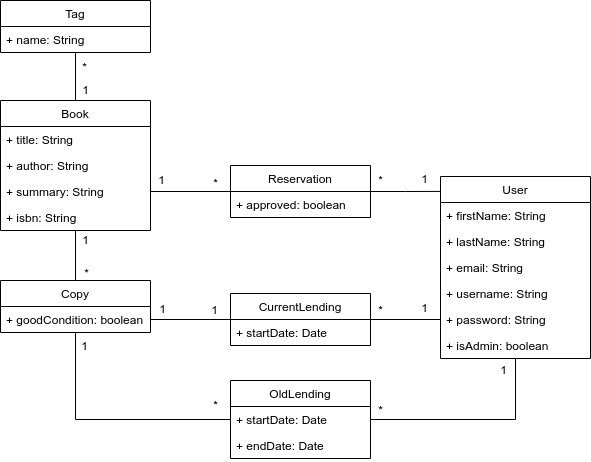

The diagram above was exported from draw.io. Its source (the exported page's mxGraphModel, read from the mxfile embedded in the PNG):
<mxGraphModel dx="981" dy="513" grid="1" gridSize="10" guides="1" tooltips="1" connect="1" arrows="1" fold="1" page="1" pageScale="1" pageWidth="827" pageHeight="1169" math="0" shadow="0">
  <root>
    <mxCell id="WIyWlLk6GJQsqaUBKTNV-0" />
    <mxCell id="WIyWlLk6GJQsqaUBKTNV-1" parent="WIyWlLk6GJQsqaUBKTNV-0" />
    <mxCell id="mEniT7Qqo8E6Kyf7KiB5-10" style="edgeStyle=orthogonalEdgeStyle;rounded=0;orthogonalLoop=1;jettySize=auto;html=1;exitX=0.5;exitY=0;exitDx=0;exitDy=0;endArrow=none;endFill=0;" edge="1" parent="WIyWlLk6GJQsqaUBKTNV-1" source="BetFHmabrD8yhE1cWxgF-0" target="BetFHmabrD8yhE1cWxgF-11">
      <mxGeometry relative="1" as="geometry" />
    </mxCell>
    <mxCell id="BetFHmabrD8yhE1cWxgF-0" value="Book" style="swimlane;fontStyle=0;childLayout=stackLayout;horizontal=1;startSize=26;fillColor=none;horizontalStack=0;resizeParent=1;resizeParentMax=0;resizeLast=0;collapsible=1;marginBottom=0;" parent="WIyWlLk6GJQsqaUBKTNV-1" vertex="1">
      <mxGeometry x="70" y="120" width="150" height="130" as="geometry" />
    </mxCell>
    <mxCell id="BetFHmabrD8yhE1cWxgF-1" value="+ title: String" style="text;strokeColor=none;fillColor=none;align=left;verticalAlign=top;spacingLeft=4;spacingRight=4;overflow=hidden;rotatable=0;points=[[0,0.5],[1,0.5]];portConstraint=eastwest;" parent="BetFHmabrD8yhE1cWxgF-0" vertex="1">
      <mxGeometry y="26" width="150" height="26" as="geometry" />
    </mxCell>
    <mxCell id="BetFHmabrD8yhE1cWxgF-2" value="+ author: String" style="text;strokeColor=none;fillColor=none;align=left;verticalAlign=top;spacingLeft=4;spacingRight=4;overflow=hidden;rotatable=0;points=[[0,0.5],[1,0.5]];portConstraint=eastwest;" parent="BetFHmabrD8yhE1cWxgF-0" vertex="1">
      <mxGeometry y="52" width="150" height="26" as="geometry" />
    </mxCell>
    <mxCell id="BetFHmabrD8yhE1cWxgF-3" value="+ summary: String" style="text;strokeColor=none;fillColor=none;align=left;verticalAlign=top;spacingLeft=4;spacingRight=4;overflow=hidden;rotatable=0;points=[[0,0.5],[1,0.5]];portConstraint=eastwest;" parent="BetFHmabrD8yhE1cWxgF-0" vertex="1">
      <mxGeometry y="78" width="150" height="26" as="geometry" />
    </mxCell>
    <mxCell id="BetFHmabrD8yhE1cWxgF-9" value="+ isbn: String" style="text;strokeColor=none;fillColor=none;align=left;verticalAlign=top;spacingLeft=4;spacingRight=4;overflow=hidden;rotatable=0;points=[[0,0.5],[1,0.5]];portConstraint=eastwest;" parent="BetFHmabrD8yhE1cWxgF-0" vertex="1">
      <mxGeometry y="104" width="150" height="26" as="geometry" />
    </mxCell>
    <mxCell id="BetFHmabrD8yhE1cWxgF-11" value="Tag" style="swimlane;fontStyle=0;childLayout=stackLayout;horizontal=1;startSize=26;fillColor=none;horizontalStack=0;resizeParent=1;resizeParentMax=0;resizeLast=0;collapsible=1;marginBottom=0;" parent="WIyWlLk6GJQsqaUBKTNV-1" vertex="1">
      <mxGeometry x="70" y="20" width="150" height="52" as="geometry" />
    </mxCell>
    <mxCell id="BetFHmabrD8yhE1cWxgF-16" value="+ name: String" style="text;strokeColor=none;fillColor=none;align=left;verticalAlign=top;spacingLeft=4;spacingRight=4;overflow=hidden;rotatable=0;points=[[0,0.5],[1,0.5]];portConstraint=eastwest;" parent="BetFHmabrD8yhE1cWxgF-11" vertex="1">
      <mxGeometry y="26" width="150" height="26" as="geometry" />
    </mxCell>
    <mxCell id="BetFHmabrD8yhE1cWxgF-17" value="User" style="swimlane;fontStyle=0;childLayout=stackLayout;horizontal=1;startSize=26;fillColor=none;horizontalStack=0;resizeParent=1;resizeParentMax=0;resizeLast=0;collapsible=1;marginBottom=0;" parent="WIyWlLk6GJQsqaUBKTNV-1" vertex="1">
      <mxGeometry x="510" y="196" width="150" height="182" as="geometry" />
    </mxCell>
    <mxCell id="BetFHmabrD8yhE1cWxgF-18" value="+ firstName: String" style="text;strokeColor=none;fillColor=none;align=left;verticalAlign=top;spacingLeft=4;spacingRight=4;overflow=hidden;rotatable=0;points=[[0,0.5],[1,0.5]];portConstraint=eastwest;" parent="BetFHmabrD8yhE1cWxgF-17" vertex="1">
      <mxGeometry y="26" width="150" height="26" as="geometry" />
    </mxCell>
    <mxCell id="BetFHmabrD8yhE1cWxgF-19" value="+ lastName: String" style="text;strokeColor=none;fillColor=none;align=left;verticalAlign=top;spacingLeft=4;spacingRight=4;overflow=hidden;rotatable=0;points=[[0,0.5],[1,0.5]];portConstraint=eastwest;" parent="BetFHmabrD8yhE1cWxgF-17" vertex="1">
      <mxGeometry y="52" width="150" height="26" as="geometry" />
    </mxCell>
    <mxCell id="BetFHmabrD8yhE1cWxgF-20" value="+ email: String" style="text;strokeColor=none;fillColor=none;align=left;verticalAlign=top;spacingLeft=4;spacingRight=4;overflow=hidden;rotatable=0;points=[[0,0.5],[1,0.5]];portConstraint=eastwest;" parent="BetFHmabrD8yhE1cWxgF-17" vertex="1">
      <mxGeometry y="78" width="150" height="26" as="geometry" />
    </mxCell>
    <mxCell id="BetFHmabrD8yhE1cWxgF-21" value="+ username: String" style="text;strokeColor=none;fillColor=none;align=left;verticalAlign=top;spacingLeft=4;spacingRight=4;overflow=hidden;rotatable=0;points=[[0,0.5],[1,0.5]];portConstraint=eastwest;" parent="BetFHmabrD8yhE1cWxgF-17" vertex="1">
      <mxGeometry y="104" width="150" height="26" as="geometry" />
    </mxCell>
    <mxCell id="BetFHmabrD8yhE1cWxgF-22" value="+ password: String" style="text;strokeColor=none;fillColor=none;align=left;verticalAlign=top;spacingLeft=4;spacingRight=4;overflow=hidden;rotatable=0;points=[[0,0.5],[1,0.5]];portConstraint=eastwest;" parent="BetFHmabrD8yhE1cWxgF-17" vertex="1">
      <mxGeometry y="130" width="150" height="26" as="geometry" />
    </mxCell>
    <mxCell id="BetFHmabrD8yhE1cWxgF-23" value="+ isAdmin: boolean" style="text;strokeColor=none;fillColor=none;align=left;verticalAlign=top;spacingLeft=4;spacingRight=4;overflow=hidden;rotatable=0;points=[[0,0.5],[1,0.5]];portConstraint=eastwest;" parent="BetFHmabrD8yhE1cWxgF-17" vertex="1">
      <mxGeometry y="156" width="150" height="26" as="geometry" />
    </mxCell>
    <mxCell id="mEniT7Qqo8E6Kyf7KiB5-35" style="edgeStyle=orthogonalEdgeStyle;rounded=0;orthogonalLoop=1;jettySize=auto;html=1;entryX=0;entryY=0.5;entryDx=0;entryDy=0;endArrow=none;endFill=0;" edge="1" parent="WIyWlLk6GJQsqaUBKTNV-1" source="BetFHmabrD8yhE1cWxgF-25" target="BetFHmabrD8yhE1cWxgF-22">
      <mxGeometry relative="1" as="geometry" />
    </mxCell>
    <mxCell id="BetFHmabrD8yhE1cWxgF-25" value="CurrentLending" style="swimlane;fontStyle=0;childLayout=stackLayout;horizontal=1;startSize=26;fillColor=none;horizontalStack=0;resizeParent=1;resizeParentMax=0;resizeLast=0;collapsible=1;marginBottom=0;" parent="WIyWlLk6GJQsqaUBKTNV-1" vertex="1">
      <mxGeometry x="300" y="313" width="140" height="52" as="geometry" />
    </mxCell>
    <mxCell id="BetFHmabrD8yhE1cWxgF-26" value="+ startDate: Date" style="text;strokeColor=none;fillColor=none;align=left;verticalAlign=top;spacingLeft=4;spacingRight=4;overflow=hidden;rotatable=0;points=[[0,0.5],[1,0.5]];portConstraint=eastwest;" parent="BetFHmabrD8yhE1cWxgF-25" vertex="1">
      <mxGeometry y="26" width="140" height="26" as="geometry" />
    </mxCell>
    <mxCell id="mEniT7Qqo8E6Kyf7KiB5-12" style="edgeStyle=orthogonalEdgeStyle;rounded=0;orthogonalLoop=1;jettySize=auto;html=1;exitX=0.5;exitY=0;exitDx=0;exitDy=0;endArrow=none;endFill=0;" edge="1" parent="WIyWlLk6GJQsqaUBKTNV-1" source="BetFHmabrD8yhE1cWxgF-29" target="BetFHmabrD8yhE1cWxgF-0">
      <mxGeometry relative="1" as="geometry" />
    </mxCell>
    <mxCell id="mEniT7Qqo8E6Kyf7KiB5-38" style="edgeStyle=orthogonalEdgeStyle;rounded=0;orthogonalLoop=1;jettySize=auto;html=1;endArrow=none;endFill=0;" edge="1" parent="WIyWlLk6GJQsqaUBKTNV-1" source="BetFHmabrD8yhE1cWxgF-29" target="mEniT7Qqo8E6Kyf7KiB5-27">
      <mxGeometry relative="1" as="geometry" />
    </mxCell>
    <mxCell id="BetFHmabrD8yhE1cWxgF-29" value="Copy" style="swimlane;fontStyle=0;childLayout=stackLayout;horizontal=1;startSize=26;fillColor=none;horizontalStack=0;resizeParent=1;resizeParentMax=0;resizeLast=0;collapsible=1;marginBottom=0;" parent="WIyWlLk6GJQsqaUBKTNV-1" vertex="1">
      <mxGeometry x="70" y="300" width="150" height="52" as="geometry" />
    </mxCell>
    <mxCell id="BetFHmabrD8yhE1cWxgF-31" value="+ goodCondition: boolean" style="text;strokeColor=none;fillColor=none;align=left;verticalAlign=top;spacingLeft=4;spacingRight=4;overflow=hidden;rotatable=0;points=[[0,0.5],[1,0.5]];portConstraint=eastwest;" parent="BetFHmabrD8yhE1cWxgF-29" vertex="1">
      <mxGeometry y="26" width="150" height="26" as="geometry" />
    </mxCell>
    <mxCell id="mEniT7Qqo8E6Kyf7KiB5-39" style="edgeStyle=orthogonalEdgeStyle;rounded=0;orthogonalLoop=1;jettySize=auto;html=1;entryX=0;entryY=0.082;entryDx=0;entryDy=0;entryPerimeter=0;endArrow=none;endFill=0;" edge="1" parent="WIyWlLk6GJQsqaUBKTNV-1" source="mEniT7Qqo8E6Kyf7KiB5-5" target="BetFHmabrD8yhE1cWxgF-17">
      <mxGeometry relative="1" as="geometry" />
    </mxCell>
    <mxCell id="mEniT7Qqo8E6Kyf7KiB5-5" value="Reservation" style="swimlane;fontStyle=0;childLayout=stackLayout;horizontal=1;startSize=26;fillColor=none;horizontalStack=0;resizeParent=1;resizeParentMax=0;resizeLast=0;collapsible=1;marginBottom=0;" vertex="1" parent="WIyWlLk6GJQsqaUBKTNV-1">
      <mxGeometry x="300" y="185" width="140" height="52" as="geometry" />
    </mxCell>
    <mxCell id="mEniT7Qqo8E6Kyf7KiB5-6" value="+ approved: boolean" style="text;strokeColor=none;fillColor=none;align=left;verticalAlign=top;spacingLeft=4;spacingRight=4;overflow=hidden;rotatable=0;points=[[0,0.5],[1,0.5]];portConstraint=eastwest;" vertex="1" parent="mEniT7Qqo8E6Kyf7KiB5-5">
      <mxGeometry y="26" width="140" height="26" as="geometry" />
    </mxCell>
    <mxCell id="mEniT7Qqo8E6Kyf7KiB5-13" style="edgeStyle=orthogonalEdgeStyle;rounded=0;orthogonalLoop=1;jettySize=auto;html=1;exitX=1;exitY=0.5;exitDx=0;exitDy=0;endArrow=none;endFill=0;" edge="1" parent="WIyWlLk6GJQsqaUBKTNV-1" source="BetFHmabrD8yhE1cWxgF-3" target="mEniT7Qqo8E6Kyf7KiB5-5">
      <mxGeometry relative="1" as="geometry" />
    </mxCell>
    <mxCell id="mEniT7Qqo8E6Kyf7KiB5-16" style="edgeStyle=orthogonalEdgeStyle;rounded=0;orthogonalLoop=1;jettySize=auto;html=1;exitX=1;exitY=0.5;exitDx=0;exitDy=0;endArrow=none;endFill=0;" edge="1" parent="WIyWlLk6GJQsqaUBKTNV-1" target="BetFHmabrD8yhE1cWxgF-25">
      <mxGeometry relative="1" as="geometry">
        <mxPoint x="220" y="338.9999999999999" as="sourcePoint" />
      </mxGeometry>
    </mxCell>
    <mxCell id="mEniT7Qqo8E6Kyf7KiB5-19" value="*" style="text;html=1;align=center;verticalAlign=middle;resizable=0;points=[];autosize=1;strokeColor=none;fillColor=none;" vertex="1" parent="WIyWlLk6GJQsqaUBKTNV-1">
      <mxGeometry x="139" y="72" width="30" height="30" as="geometry" />
    </mxCell>
    <mxCell id="mEniT7Qqo8E6Kyf7KiB5-20" value="1" style="text;html=1;align=center;verticalAlign=middle;resizable=0;points=[];autosize=1;strokeColor=none;fillColor=none;" vertex="1" parent="WIyWlLk6GJQsqaUBKTNV-1">
      <mxGeometry x="140" y="95" width="30" height="30" as="geometry" />
    </mxCell>
    <mxCell id="mEniT7Qqo8E6Kyf7KiB5-21" value="1" style="text;html=1;align=center;verticalAlign=middle;resizable=0;points=[];autosize=1;strokeColor=none;fillColor=none;" vertex="1" parent="WIyWlLk6GJQsqaUBKTNV-1">
      <mxGeometry x="140" y="245" width="30" height="30" as="geometry" />
    </mxCell>
    <mxCell id="mEniT7Qqo8E6Kyf7KiB5-22" value="*" style="text;html=1;align=center;verticalAlign=middle;resizable=0;points=[];autosize=1;strokeColor=none;fillColor=none;" vertex="1" parent="WIyWlLk6GJQsqaUBKTNV-1">
      <mxGeometry x="141" y="278" width="30" height="30" as="geometry" />
    </mxCell>
    <mxCell id="mEniT7Qqo8E6Kyf7KiB5-23" value="1" style="text;html=1;align=center;verticalAlign=middle;resizable=0;points=[];autosize=1;strokeColor=none;fillColor=none;" vertex="1" parent="WIyWlLk6GJQsqaUBKTNV-1">
      <mxGeometry x="216" y="185" width="30" height="30" as="geometry" />
    </mxCell>
    <mxCell id="mEniT7Qqo8E6Kyf7KiB5-24" value="*" style="text;html=1;align=center;verticalAlign=middle;resizable=0;points=[];autosize=1;strokeColor=none;fillColor=none;" vertex="1" parent="WIyWlLk6GJQsqaUBKTNV-1">
      <mxGeometry x="270" y="188" width="30" height="30" as="geometry" />
    </mxCell>
    <mxCell id="mEniT7Qqo8E6Kyf7KiB5-25" value="1" style="text;html=1;align=center;verticalAlign=middle;resizable=0;points=[];autosize=1;strokeColor=none;fillColor=none;" vertex="1" parent="WIyWlLk6GJQsqaUBKTNV-1">
      <mxGeometry x="217" y="314" width="30" height="30" as="geometry" />
    </mxCell>
    <mxCell id="mEniT7Qqo8E6Kyf7KiB5-36" style="edgeStyle=orthogonalEdgeStyle;rounded=0;orthogonalLoop=1;jettySize=auto;html=1;entryX=0.5;entryY=1;entryDx=0;entryDy=0;endArrow=none;endFill=0;" edge="1" parent="WIyWlLk6GJQsqaUBKTNV-1" source="mEniT7Qqo8E6Kyf7KiB5-26" target="BetFHmabrD8yhE1cWxgF-17">
      <mxGeometry relative="1" as="geometry" />
    </mxCell>
    <mxCell id="mEniT7Qqo8E6Kyf7KiB5-26" value="OldLending" style="swimlane;fontStyle=0;childLayout=stackLayout;horizontal=1;startSize=26;fillColor=none;horizontalStack=0;resizeParent=1;resizeParentMax=0;resizeLast=0;collapsible=1;marginBottom=0;" vertex="1" parent="WIyWlLk6GJQsqaUBKTNV-1">
      <mxGeometry x="300" y="400" width="140" height="78" as="geometry" />
    </mxCell>
    <mxCell id="mEniT7Qqo8E6Kyf7KiB5-27" value="+ startDate: Date" style="text;strokeColor=none;fillColor=none;align=left;verticalAlign=top;spacingLeft=4;spacingRight=4;overflow=hidden;rotatable=0;points=[[0,0.5],[1,0.5]];portConstraint=eastwest;" vertex="1" parent="mEniT7Qqo8E6Kyf7KiB5-26">
      <mxGeometry y="26" width="140" height="26" as="geometry" />
    </mxCell>
    <mxCell id="mEniT7Qqo8E6Kyf7KiB5-28" value="+ endDate: Date" style="text;strokeColor=none;fillColor=none;align=left;verticalAlign=top;spacingLeft=4;spacingRight=4;overflow=hidden;rotatable=0;points=[[0,0.5],[1,0.5]];portConstraint=eastwest;" vertex="1" parent="mEniT7Qqo8E6Kyf7KiB5-26">
      <mxGeometry y="52" width="140" height="26" as="geometry" />
    </mxCell>
    <mxCell id="mEniT7Qqo8E6Kyf7KiB5-30" value="1" style="text;html=1;align=center;verticalAlign=middle;resizable=0;points=[];autosize=1;strokeColor=none;fillColor=none;" vertex="1" parent="WIyWlLk6GJQsqaUBKTNV-1">
      <mxGeometry x="269" y="315" width="30" height="30" as="geometry" />
    </mxCell>
    <mxCell id="mEniT7Qqo8E6Kyf7KiB5-32" value="1" style="text;html=1;align=center;verticalAlign=middle;resizable=0;points=[];autosize=1;strokeColor=none;fillColor=none;" vertex="1" parent="WIyWlLk6GJQsqaUBKTNV-1">
      <mxGeometry x="139" y="351" width="30" height="30" as="geometry" />
    </mxCell>
    <mxCell id="mEniT7Qqo8E6Kyf7KiB5-33" value="*" style="text;html=1;align=center;verticalAlign=middle;resizable=0;points=[];autosize=1;strokeColor=none;fillColor=none;" vertex="1" parent="WIyWlLk6GJQsqaUBKTNV-1">
      <mxGeometry x="270" y="410" width="30" height="30" as="geometry" />
    </mxCell>
    <mxCell id="mEniT7Qqo8E6Kyf7KiB5-40" value="*" style="text;html=1;align=center;verticalAlign=middle;resizable=0;points=[];autosize=1;strokeColor=none;fillColor=none;" vertex="1" parent="WIyWlLk6GJQsqaUBKTNV-1">
      <mxGeometry x="435" y="185" width="30" height="30" as="geometry" />
    </mxCell>
    <mxCell id="mEniT7Qqo8E6Kyf7KiB5-41" value="1" style="text;html=1;align=center;verticalAlign=middle;resizable=0;points=[];autosize=1;strokeColor=none;fillColor=none;" vertex="1" parent="WIyWlLk6GJQsqaUBKTNV-1">
      <mxGeometry x="479" y="184" width="30" height="30" as="geometry" />
    </mxCell>
    <mxCell id="mEniT7Qqo8E6Kyf7KiB5-42" value="*" style="text;html=1;align=center;verticalAlign=middle;resizable=0;points=[];autosize=1;strokeColor=none;fillColor=none;" vertex="1" parent="WIyWlLk6GJQsqaUBKTNV-1">
      <mxGeometry x="435" y="315" width="30" height="30" as="geometry" />
    </mxCell>
    <mxCell id="mEniT7Qqo8E6Kyf7KiB5-43" value="1" style="text;html=1;align=center;verticalAlign=middle;resizable=0;points=[];autosize=1;strokeColor=none;fillColor=none;" vertex="1" parent="WIyWlLk6GJQsqaUBKTNV-1">
      <mxGeometry x="479" y="313" width="30" height="30" as="geometry" />
    </mxCell>
    <mxCell id="mEniT7Qqo8E6Kyf7KiB5-44" value="*" style="text;html=1;align=center;verticalAlign=middle;resizable=0;points=[];autosize=1;strokeColor=none;fillColor=none;" vertex="1" parent="WIyWlLk6GJQsqaUBKTNV-1">
      <mxGeometry x="435" y="415" width="30" height="30" as="geometry" />
    </mxCell>
    <mxCell id="mEniT7Qqo8E6Kyf7KiB5-45" value="1" style="text;html=1;align=center;verticalAlign=middle;resizable=0;points=[];autosize=1;strokeColor=none;fillColor=none;" vertex="1" parent="WIyWlLk6GJQsqaUBKTNV-1">
      <mxGeometry x="558" y="375" width="30" height="30" as="geometry" />
    </mxCell>
  </root>
</mxGraphModel>